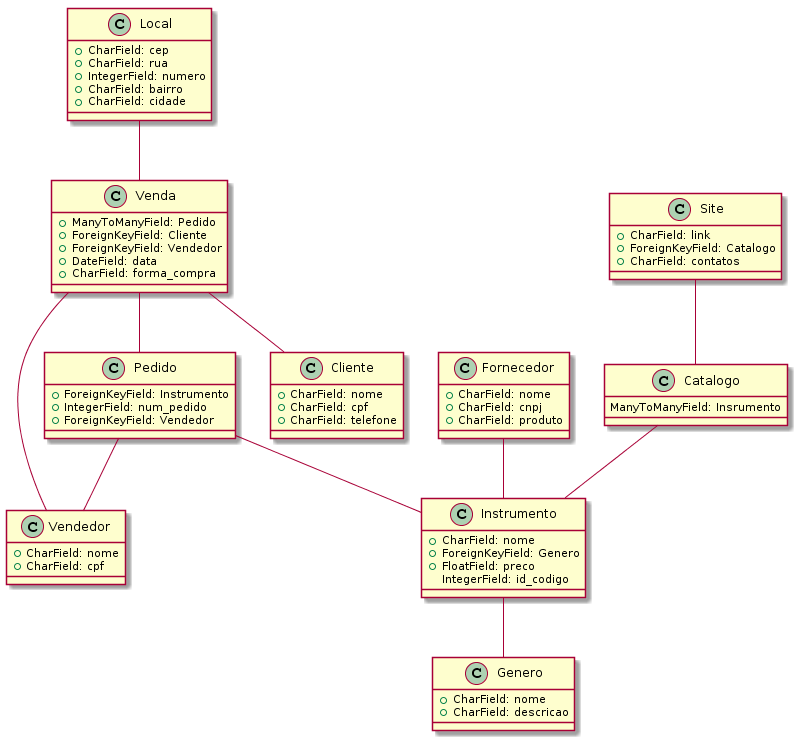

The diagram above was rendered by PlantUML. Its source (embedded in the PNG):
@startuml
class Instrumento {
    +CharField: nome
    +ForeignKeyField: Genero
    +FloatField: preco
    IntegerField: id_codigo
}

class Vendedor {
    +CharField: nome
    +CharField: cpf
}

class Pedido {
    +ForeignKeyField: Instrumento
    +IntegerField: num_pedido
    +ForeignKeyField: Vendedor
}

class Genero {
    +CharField: nome
    +CharField: descricao
}

class Fornecedor {
    +CharField: nome
    +CharField: cnpj
    +CharField: produto
}

class Cliente {
    +CharField: nome
    +CharField: cpf
    +CharField: telefone
}

class Venda {
    +ManyToManyField: Pedido
    +ForeignKeyField: Cliente
    +ForeignKeyField: Vendedor
    +DateField: data
    +CharField: forma_compra
}

class Site {
    +CharField: link
    +ForeignKeyField: Catalogo
    +CharField: contatos
}

class Local {
    +CharField: cep
    +CharField: rua
    +IntegerField: numero
    +CharField: bairro
    +CharField: cidade
}

class Catalogo {
    ManyToManyField: Insrumento
}

Instrumento -- Genero
Pedido -- Instrumento
Pedido -- Vendedor
Venda -- Pedido
Venda -- Cliente
Venda -- Vendedor
Site -- Catalogo
Catalogo -- Instrumento
Local -- Venda
Fornecedor -- Instrumento
@enduml